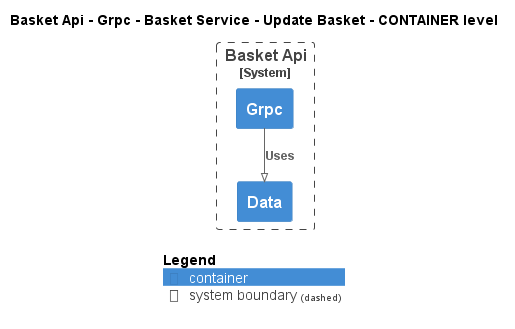

The diagram above was rendered by PlantUML. Its source (embedded in the PNG):
@startuml
!pragma layout smetana
!include ..\..\..\..\..\..\..\..\.c4s\C4_Container.puml

AddElementTag("state:new", $bgColor=green, $fontColor=#ffffff, $borderColor=green, $shadowing="False")
AddElementTag("state:changed", $bgColor=orange, $fontColor=#ffffff, $borderColor=orange, $shadowing="False")
AddElementTag("state:removed", $bgColor=red, $fontColor=#ffffff, $borderColor=red, $shadowing="False")

AddRelTag("state:new", $textColor=green, $lineColor=green)
AddRelTag("state:changed", $textColor=orange, $lineColor=orange)
AddRelTag("state:removed", $textColor=red, $lineColor=red)

SHOW_PERSON_PORTRAIT()
LAYOUT_TOP_DOWN()

skinparam linetype polyline

title Basket Api - Grpc - Basket Service - Update Basket - CONTAINER level


System_Boundary(dotnet.eShop.Architecture.SoftwareSystems.BasketApi, "Basket Api") {
    Container(dotnet.eShop.Architecture.SoftwareSystems.BasketApi.Containers.Grpc, "Grpc", "", "")
    Container(dotnet.eShop.Architecture.SoftwareSystems.BasketApi.Containers.Data, "Data", "", "")
}

Rel(dotnet.eShop.Architecture.SoftwareSystems.BasketApi.Containers.Grpc, dotnet.eShop.Architecture.SoftwareSystems.BasketApi.Containers.Data, "Uses")


SHOW_LEGEND()
@enduml